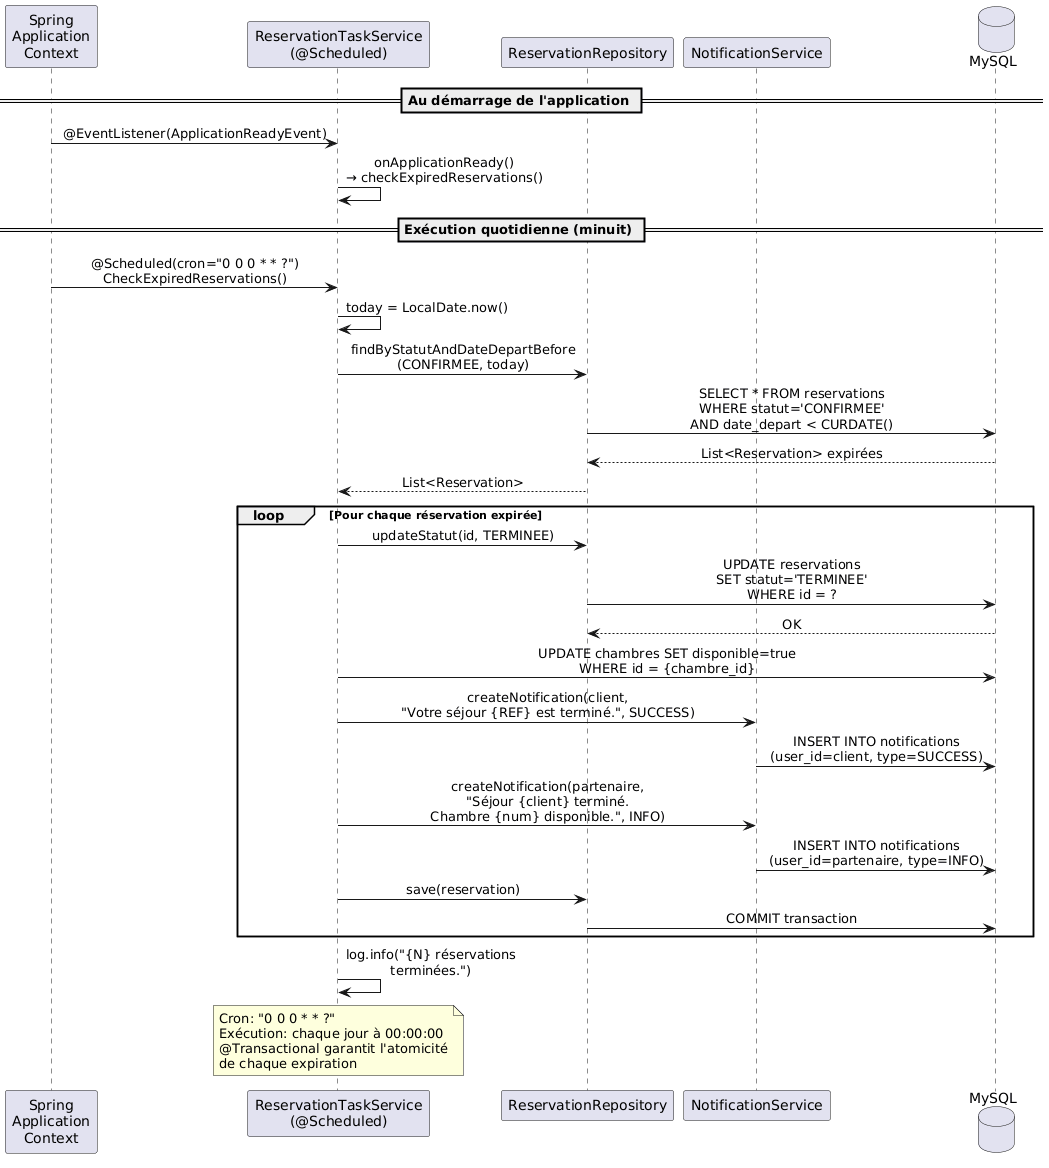

The diagram above was rendered by PlantUML. Its source (embedded in the PNG):
@startuml
skinparam sequenceMessageAlign center
skinparam responseMessageBelowArrow true

participant "Spring\nApplication\nContext" as APP
participant "ReservationTaskService\n(@Scheduled)" as TASK
participant "ReservationRepository" as REPO
participant "NotificationService" as NS
database "MySQL" as DB

== Au démarrage de l'application ==
APP -> TASK : @EventListener(ApplicationReadyEvent)
TASK -> TASK : onApplicationReady()\n→ checkExpiredReservations()

== Exécution quotidienne (minuit) ==
APP -> TASK : @Scheduled(cron="0 0 0 * * ?")\nCheckExpiredReservations()
TASK -> TASK : today = LocalDate.now()

TASK -> REPO : findByStatutAndDateDepartBefore\n(CONFIRMEE, today)
REPO -> DB : SELECT * FROM reservations\nWHERE statut='CONFIRMEE'\nAND date_depart < CURDATE()
DB --> REPO : List<Reservation> expirées
REPO --> TASK : List<Reservation>

loop Pour chaque réservation expirée
  TASK -> REPO : updateStatut(id, TERMINEE)
  REPO -> DB : UPDATE reservations\nSET statut='TERMINEE'\nWHERE id = ?
  DB --> REPO : OK

  TASK -> DB : UPDATE chambres SET disponible=true\nWHERE id = {chambre_id}

  TASK -> NS : createNotification(client,\n"Votre séjour {REF} est terminé.", SUCCESS)
  NS -> DB : INSERT INTO notifications\n(user_id=client, type=SUCCESS)

  TASK -> NS : createNotification(partenaire,\n"Séjour {client} terminé.\nChambre {num} disponible.", INFO)
  NS -> DB : INSERT INTO notifications\n(user_id=partenaire, type=INFO)

  TASK -> REPO : save(reservation)
  REPO -> DB : COMMIT transaction
end

TASK -> TASK : log.info("{N} réservations\nterminées.")

note over TASK
  Cron: "0 0 0 * * ?"
  Exécution: chaque jour à 00:00:00
  @Transactional garantit l'atomicité
  de chaque expiration
end note
@enduml